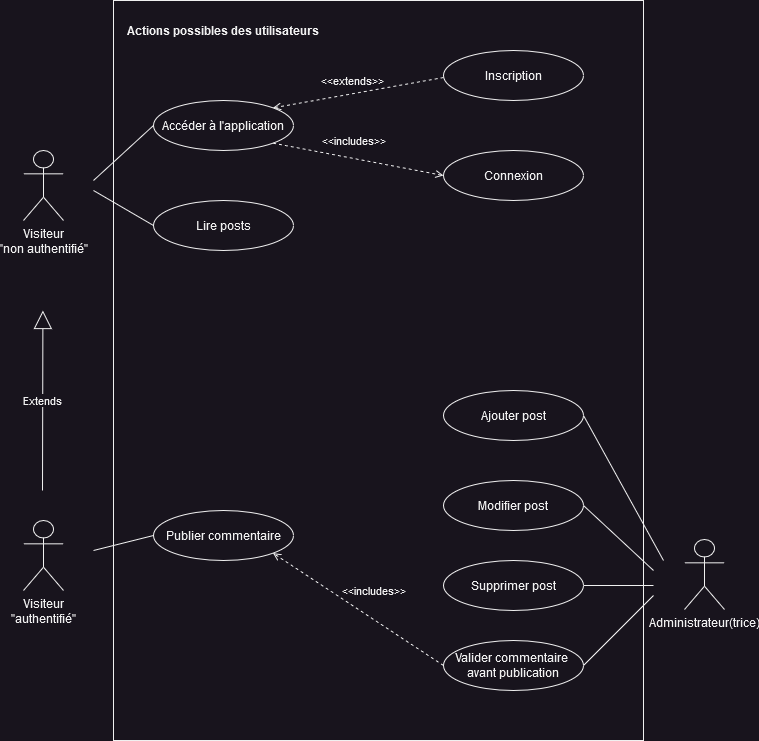

The diagram above was exported from draw.io. Its source (the exported page's mxGraphModel, read from the mxfile embedded in the PNG):
<mxGraphModel dx="222" dy="526" grid="1" gridSize="10" guides="1" tooltips="1" connect="1" arrows="1" fold="1" page="1" pageScale="1" pageWidth="1100" pageHeight="850" math="0" shadow="0">
  <root>
    <mxCell id="0" />
    <mxCell id="1" parent="0" />
    <mxCell id="dPDbjR6gf9bPtRk1d0y7-1" value="" style="rounded=0;whiteSpace=wrap;html=1;" vertex="1" parent="1">
      <mxGeometry x="220" y="70" width="530" height="740" as="geometry" />
    </mxCell>
    <mxCell id="dPDbjR6gf9bPtRk1d0y7-2" value="Actions possibles des utilisateurs" style="text;html=1;strokeColor=none;fillColor=none;align=center;verticalAlign=middle;whiteSpace=wrap;rounded=0;fontStyle=1" vertex="1" parent="1">
      <mxGeometry x="230" y="85" width="200" height="30" as="geometry" />
    </mxCell>
    <mxCell id="dPDbjR6gf9bPtRk1d0y7-3" value="Visiteur &lt;br&gt;&quot;authentifié&quot;" style="shape=umlActor;verticalLabelPosition=bottom;verticalAlign=top;html=1;outlineConnect=0;" vertex="1" parent="1">
      <mxGeometry x="130" y="590" width="40" height="70" as="geometry" />
    </mxCell>
    <mxCell id="dPDbjR6gf9bPtRk1d0y7-4" value="Visiteur &lt;br&gt;&quot;non authentifié&quot;" style="shape=umlActor;verticalLabelPosition=bottom;verticalAlign=top;html=1;outlineConnect=0;" vertex="1" parent="1">
      <mxGeometry x="130" y="220" width="40" height="70" as="geometry" />
    </mxCell>
    <mxCell id="dPDbjR6gf9bPtRk1d0y7-5" value="Administrateur(trice)" style="shape=umlActor;verticalLabelPosition=bottom;verticalAlign=top;html=1;outlineConnect=0;" vertex="1" parent="1">
      <mxGeometry x="791" y="609" width="40" height="70" as="geometry" />
    </mxCell>
    <mxCell id="dPDbjR6gf9bPtRk1d0y7-6" value="Lire posts" style="ellipse;html=1;whiteSpace=wrap;" vertex="1" parent="1">
      <mxGeometry x="260" y="270" width="140" height="50" as="geometry" />
    </mxCell>
    <mxCell id="dPDbjR6gf9bPtRk1d0y7-7" value="&lt;div&gt;Connexion&lt;/div&gt;" style="ellipse;html=1;whiteSpace=wrap;" vertex="1" parent="1">
      <mxGeometry x="550" y="220" width="140" height="50" as="geometry" />
    </mxCell>
    <mxCell id="dPDbjR6gf9bPtRk1d0y7-8" value="&lt;div&gt;Accéder à l'application&lt;/div&gt;" style="ellipse;html=1;whiteSpace=wrap;" vertex="1" parent="1">
      <mxGeometry x="260" y="170" width="140" height="50" as="geometry" />
    </mxCell>
    <mxCell id="dPDbjR6gf9bPtRk1d0y7-10" value="Inscription" style="ellipse;html=1;whiteSpace=wrap;" vertex="1" parent="1">
      <mxGeometry x="550" y="120" width="140" height="50" as="geometry" />
    </mxCell>
    <mxCell id="dPDbjR6gf9bPtRk1d0y7-11" value="Publier commentaire " style="ellipse;html=1;whiteSpace=wrap;" vertex="1" parent="1">
      <mxGeometry x="260" y="580" width="140" height="50" as="geometry" />
    </mxCell>
    <mxCell id="dPDbjR6gf9bPtRk1d0y7-12" value="Ajouter post" style="ellipse;html=1;whiteSpace=wrap;" vertex="1" parent="1">
      <mxGeometry x="550" y="460" width="140" height="50" as="geometry" />
    </mxCell>
    <mxCell id="dPDbjR6gf9bPtRk1d0y7-13" value="Modifier post" style="ellipse;html=1;whiteSpace=wrap;" vertex="1" parent="1">
      <mxGeometry x="550" y="550" width="140" height="50" as="geometry" />
    </mxCell>
    <mxCell id="dPDbjR6gf9bPtRk1d0y7-14" value="Supprimer post" style="ellipse;html=1;whiteSpace=wrap;" vertex="1" parent="1">
      <mxGeometry x="550" y="630" width="140" height="50" as="geometry" />
    </mxCell>
    <mxCell id="dPDbjR6gf9bPtRk1d0y7-15" value="Valider commentaire&amp;nbsp; avant publication" style="ellipse;html=1;whiteSpace=wrap;" vertex="1" parent="1">
      <mxGeometry x="550" y="710" width="140" height="50" as="geometry" />
    </mxCell>
    <mxCell id="dPDbjR6gf9bPtRk1d0y7-16" value="&amp;lt;&amp;lt;includes&amp;gt;&amp;gt;" style="html=1;verticalAlign=bottom;labelBackgroundColor=none;endArrow=open;endFill=0;dashed=1;rounded=0;exitX=1;exitY=1;exitDx=0;exitDy=0;entryX=0;entryY=0.5;entryDx=0;entryDy=0;" edge="1" parent="1" source="dPDbjR6gf9bPtRk1d0y7-8" target="dPDbjR6gf9bPtRk1d0y7-7">
      <mxGeometry x="-0.0727" y="8" width="160" relative="1" as="geometry">
        <mxPoint x="370" y="270" as="sourcePoint" />
        <mxPoint x="530" y="270" as="targetPoint" />
        <mxPoint as="offset" />
      </mxGeometry>
    </mxCell>
    <mxCell id="dPDbjR6gf9bPtRk1d0y7-17" value="&amp;lt;&amp;lt;extends&amp;gt;&amp;gt;" style="html=1;verticalAlign=bottom;labelBackgroundColor=none;endArrow=open;endFill=0;dashed=1;rounded=0;exitX=0;exitY=0.5;exitDx=0;exitDy=0;entryX=1;entryY=0;entryDx=0;entryDy=0;" edge="1" parent="1" target="dPDbjR6gf9bPtRk1d0y7-8">
      <mxGeometry x="0.052" y="-3" width="160" relative="1" as="geometry">
        <mxPoint x="549.9999999999977" y="147" as="sourcePoint" />
        <mxPoint x="399.99999999999864" y="197" as="targetPoint" />
        <mxPoint as="offset" />
      </mxGeometry>
    </mxCell>
    <mxCell id="dPDbjR6gf9bPtRk1d0y7-18" value="" style="endArrow=none;html=1;rounded=0;entryX=0;entryY=0.5;entryDx=0;entryDy=0;" edge="1" parent="1" target="dPDbjR6gf9bPtRk1d0y7-8">
      <mxGeometry width="50" height="50" relative="1" as="geometry">
        <mxPoint x="200" y="250" as="sourcePoint" />
        <mxPoint x="340" y="330" as="targetPoint" />
      </mxGeometry>
    </mxCell>
    <mxCell id="dPDbjR6gf9bPtRk1d0y7-19" value="" style="endArrow=none;html=1;rounded=0;entryX=0;entryY=0.5;entryDx=0;entryDy=0;" edge="1" parent="1" target="dPDbjR6gf9bPtRk1d0y7-6">
      <mxGeometry width="50" height="50" relative="1" as="geometry">
        <mxPoint x="200" y="260" as="sourcePoint" />
        <mxPoint x="270" y="205" as="targetPoint" />
      </mxGeometry>
    </mxCell>
    <mxCell id="dPDbjR6gf9bPtRk1d0y7-20" value="" style="endArrow=none;html=1;rounded=0;entryX=0;entryY=0.5;entryDx=0;entryDy=0;" edge="1" parent="1" target="dPDbjR6gf9bPtRk1d0y7-11">
      <mxGeometry width="50" height="50" relative="1" as="geometry">
        <mxPoint x="200" y="620" as="sourcePoint" />
        <mxPoint x="270" y="305" as="targetPoint" />
      </mxGeometry>
    </mxCell>
    <mxCell id="dPDbjR6gf9bPtRk1d0y7-22" value="Extends" style="endArrow=block;endSize=16;endFill=0;html=1;rounded=0;" edge="1" parent="1">
      <mxGeometry width="160" relative="1" as="geometry">
        <mxPoint x="149" y="560" as="sourcePoint" />
        <mxPoint x="149.41" y="380" as="targetPoint" />
      </mxGeometry>
    </mxCell>
    <mxCell id="dPDbjR6gf9bPtRk1d0y7-23" value="" style="endArrow=none;html=1;rounded=0;exitX=1;exitY=0.5;exitDx=0;exitDy=0;" edge="1" parent="1" source="dPDbjR6gf9bPtRk1d0y7-12">
      <mxGeometry width="50" height="50" relative="1" as="geometry">
        <mxPoint x="500" y="612.5" as="sourcePoint" />
        <mxPoint x="770" y="630" as="targetPoint" />
      </mxGeometry>
    </mxCell>
    <mxCell id="dPDbjR6gf9bPtRk1d0y7-24" value="" style="endArrow=none;html=1;rounded=0;exitX=1;exitY=0.5;exitDx=0;exitDy=0;" edge="1" parent="1" source="dPDbjR6gf9bPtRk1d0y7-13">
      <mxGeometry width="50" height="50" relative="1" as="geometry">
        <mxPoint x="700" y="495" as="sourcePoint" />
        <mxPoint x="760" y="640" as="targetPoint" />
      </mxGeometry>
    </mxCell>
    <mxCell id="dPDbjR6gf9bPtRk1d0y7-25" value="" style="endArrow=none;html=1;rounded=0;exitX=1;exitY=0.5;exitDx=0;exitDy=0;" edge="1" parent="1" source="dPDbjR6gf9bPtRk1d0y7-14">
      <mxGeometry width="50" height="50" relative="1" as="geometry">
        <mxPoint x="700" y="585" as="sourcePoint" />
        <mxPoint x="760" y="655" as="targetPoint" />
      </mxGeometry>
    </mxCell>
    <mxCell id="dPDbjR6gf9bPtRk1d0y7-26" value="" style="endArrow=none;html=1;rounded=0;exitX=1;exitY=0.5;exitDx=0;exitDy=0;" edge="1" parent="1" source="dPDbjR6gf9bPtRk1d0y7-15">
      <mxGeometry width="50" height="50" relative="1" as="geometry">
        <mxPoint x="700" y="665" as="sourcePoint" />
        <mxPoint x="760" y="665" as="targetPoint" />
      </mxGeometry>
    </mxCell>
    <mxCell id="dPDbjR6gf9bPtRk1d0y7-27" value="&amp;lt;&amp;lt;includes&amp;gt;&amp;gt;" style="html=1;verticalAlign=bottom;labelBackgroundColor=none;endArrow=open;endFill=0;dashed=1;rounded=0;entryX=1;entryY=1;entryDx=0;entryDy=0;exitX=0;exitY=0.5;exitDx=0;exitDy=0;" edge="1" parent="1" source="dPDbjR6gf9bPtRk1d0y7-15" target="dPDbjR6gf9bPtRk1d0y7-11">
      <mxGeometry x="-0.0769" y="-16" width="160" relative="1" as="geometry">
        <mxPoint x="330" y="690" as="sourcePoint" />
        <mxPoint x="500" y="722" as="targetPoint" />
        <mxPoint as="offset" />
      </mxGeometry>
    </mxCell>
  </root>
</mxGraphModel>